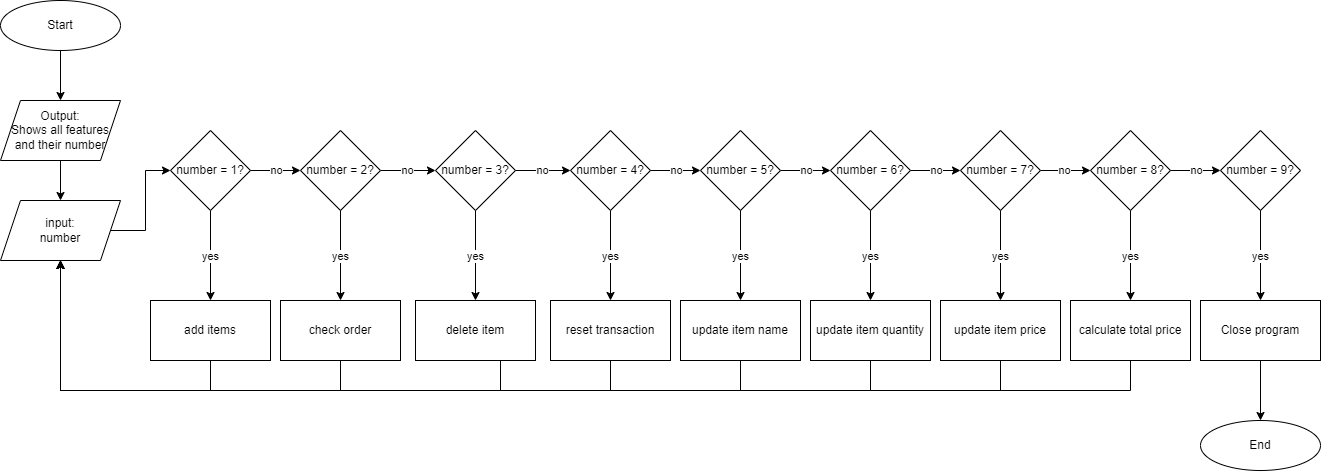

The diagram above was exported from draw.io. Its source (the exported page's mxGraphModel, read from the mxfile embedded in the PNG):
<mxGraphModel dx="1500" dy="819" grid="1" gridSize="10" guides="1" tooltips="1" connect="1" arrows="1" fold="1" page="1" pageScale="1" pageWidth="850" pageHeight="1100" math="0" shadow="0">
  <root>
    <mxCell id="0" />
    <mxCell id="1" parent="0" />
    <mxCell id="C0ho6as9yKPluwsZRdfr-4" value="" style="edgeStyle=orthogonalEdgeStyle;rounded=0;orthogonalLoop=1;jettySize=auto;html=1;" edge="1" parent="1" source="C0ho6as9yKPluwsZRdfr-2" target="C0ho6as9yKPluwsZRdfr-3">
      <mxGeometry relative="1" as="geometry" />
    </mxCell>
    <mxCell id="C0ho6as9yKPluwsZRdfr-2" value="Start" style="ellipse;whiteSpace=wrap;html=1;" vertex="1" parent="1">
      <mxGeometry x="10" y="10" width="120" height="50" as="geometry" />
    </mxCell>
    <mxCell id="C0ho6as9yKPluwsZRdfr-7" value="" style="edgeStyle=orthogonalEdgeStyle;rounded=0;orthogonalLoop=1;jettySize=auto;html=1;" edge="1" parent="1" source="C0ho6as9yKPluwsZRdfr-3" target="C0ho6as9yKPluwsZRdfr-6">
      <mxGeometry relative="1" as="geometry" />
    </mxCell>
    <mxCell id="C0ho6as9yKPluwsZRdfr-3" value="Output:&lt;br&gt;Shows all features and their number" style="shape=parallelogram;perimeter=parallelogramPerimeter;whiteSpace=wrap;html=1;fixedSize=1;" vertex="1" parent="1">
      <mxGeometry x="10" y="110" width="120" height="60" as="geometry" />
    </mxCell>
    <mxCell id="C0ho6as9yKPluwsZRdfr-10" value="" style="edgeStyle=orthogonalEdgeStyle;rounded=0;orthogonalLoop=1;jettySize=auto;html=1;" edge="1" parent="1" source="C0ho6as9yKPluwsZRdfr-6" target="C0ho6as9yKPluwsZRdfr-9">
      <mxGeometry relative="1" as="geometry" />
    </mxCell>
    <mxCell id="C0ho6as9yKPluwsZRdfr-6" value="input:&lt;br&gt;number" style="shape=parallelogram;perimeter=parallelogramPerimeter;whiteSpace=wrap;html=1;fixedSize=1;" vertex="1" parent="1">
      <mxGeometry x="10" y="210" width="120" height="60" as="geometry" />
    </mxCell>
    <mxCell id="C0ho6as9yKPluwsZRdfr-42" value="yes" style="edgeStyle=orthogonalEdgeStyle;rounded=0;orthogonalLoop=1;jettySize=auto;html=1;" edge="1" parent="1" source="C0ho6as9yKPluwsZRdfr-9" target="C0ho6as9yKPluwsZRdfr-41">
      <mxGeometry relative="1" as="geometry" />
    </mxCell>
    <mxCell id="C0ho6as9yKPluwsZRdfr-46" value="no" style="edgeStyle=orthogonalEdgeStyle;rounded=0;orthogonalLoop=1;jettySize=auto;html=1;" edge="1" parent="1" source="C0ho6as9yKPluwsZRdfr-9" target="C0ho6as9yKPluwsZRdfr-45">
      <mxGeometry relative="1" as="geometry" />
    </mxCell>
    <mxCell id="C0ho6as9yKPluwsZRdfr-9" value="number = 1?" style="rhombus;whiteSpace=wrap;html=1;" vertex="1" parent="1">
      <mxGeometry x="180" y="140" width="80" height="80" as="geometry" />
    </mxCell>
    <mxCell id="C0ho6as9yKPluwsZRdfr-70" style="edgeStyle=orthogonalEdgeStyle;rounded=0;orthogonalLoop=1;jettySize=auto;html=1;exitX=0.5;exitY=1;exitDx=0;exitDy=0;" edge="1" parent="1" source="C0ho6as9yKPluwsZRdfr-41">
      <mxGeometry relative="1" as="geometry">
        <mxPoint x="70" y="270" as="targetPoint" />
        <Array as="points">
          <mxPoint x="220" y="400" />
          <mxPoint x="70" y="400" />
        </Array>
      </mxGeometry>
    </mxCell>
    <mxCell id="C0ho6as9yKPluwsZRdfr-41" value="add items" style="whiteSpace=wrap;html=1;" vertex="1" parent="1">
      <mxGeometry x="160" y="310" width="120" height="60" as="geometry" />
    </mxCell>
    <mxCell id="C0ho6as9yKPluwsZRdfr-48" value="yes" style="edgeStyle=orthogonalEdgeStyle;rounded=0;orthogonalLoop=1;jettySize=auto;html=1;" edge="1" parent="1" source="C0ho6as9yKPluwsZRdfr-45" target="C0ho6as9yKPluwsZRdfr-47">
      <mxGeometry relative="1" as="geometry" />
    </mxCell>
    <mxCell id="C0ho6as9yKPluwsZRdfr-53" value="no" style="edgeStyle=orthogonalEdgeStyle;rounded=0;orthogonalLoop=1;jettySize=auto;html=1;" edge="1" parent="1" source="C0ho6as9yKPluwsZRdfr-45" target="C0ho6as9yKPluwsZRdfr-52">
      <mxGeometry relative="1" as="geometry" />
    </mxCell>
    <mxCell id="C0ho6as9yKPluwsZRdfr-45" value="number = 2?" style="rhombus;whiteSpace=wrap;html=1;" vertex="1" parent="1">
      <mxGeometry x="310" y="140" width="80" height="80" as="geometry" />
    </mxCell>
    <mxCell id="C0ho6as9yKPluwsZRdfr-51" style="edgeStyle=orthogonalEdgeStyle;rounded=0;orthogonalLoop=1;jettySize=auto;html=1;exitX=0.5;exitY=1;exitDx=0;exitDy=0;" edge="1" parent="1" source="C0ho6as9yKPluwsZRdfr-47">
      <mxGeometry relative="1" as="geometry">
        <mxPoint x="70" y="270" as="targetPoint" />
        <Array as="points">
          <mxPoint x="350" y="400" />
          <mxPoint x="70" y="400" />
        </Array>
      </mxGeometry>
    </mxCell>
    <mxCell id="C0ho6as9yKPluwsZRdfr-47" value="check order" style="whiteSpace=wrap;html=1;" vertex="1" parent="1">
      <mxGeometry x="290" y="310" width="120" height="60" as="geometry" />
    </mxCell>
    <mxCell id="C0ho6as9yKPluwsZRdfr-55" value="no" style="edgeStyle=orthogonalEdgeStyle;rounded=0;orthogonalLoop=1;jettySize=auto;html=1;" edge="1" parent="1" source="C0ho6as9yKPluwsZRdfr-52" target="C0ho6as9yKPluwsZRdfr-54">
      <mxGeometry relative="1" as="geometry" />
    </mxCell>
    <mxCell id="C0ho6as9yKPluwsZRdfr-67" value="yes" style="edgeStyle=orthogonalEdgeStyle;rounded=0;orthogonalLoop=1;jettySize=auto;html=1;" edge="1" parent="1" source="C0ho6as9yKPluwsZRdfr-52" target="C0ho6as9yKPluwsZRdfr-66">
      <mxGeometry relative="1" as="geometry" />
    </mxCell>
    <mxCell id="C0ho6as9yKPluwsZRdfr-52" value="number = 3?" style="rhombus;whiteSpace=wrap;html=1;" vertex="1" parent="1">
      <mxGeometry x="445" y="140" width="80" height="80" as="geometry" />
    </mxCell>
    <mxCell id="C0ho6as9yKPluwsZRdfr-57" value="no" style="edgeStyle=orthogonalEdgeStyle;rounded=0;orthogonalLoop=1;jettySize=auto;html=1;" edge="1" parent="1" source="C0ho6as9yKPluwsZRdfr-54" target="C0ho6as9yKPluwsZRdfr-56">
      <mxGeometry relative="1" as="geometry" />
    </mxCell>
    <mxCell id="C0ho6as9yKPluwsZRdfr-77" value="yes" style="edgeStyle=orthogonalEdgeStyle;rounded=0;orthogonalLoop=1;jettySize=auto;html=1;" edge="1" parent="1" source="C0ho6as9yKPluwsZRdfr-54" target="C0ho6as9yKPluwsZRdfr-76">
      <mxGeometry relative="1" as="geometry" />
    </mxCell>
    <mxCell id="C0ho6as9yKPluwsZRdfr-54" value="number = 4?" style="rhombus;whiteSpace=wrap;html=1;" vertex="1" parent="1">
      <mxGeometry x="580" y="140" width="80" height="80" as="geometry" />
    </mxCell>
    <mxCell id="C0ho6as9yKPluwsZRdfr-59" value="no" style="edgeStyle=orthogonalEdgeStyle;rounded=0;orthogonalLoop=1;jettySize=auto;html=1;" edge="1" parent="1" source="C0ho6as9yKPluwsZRdfr-56" target="C0ho6as9yKPluwsZRdfr-58">
      <mxGeometry relative="1" as="geometry" />
    </mxCell>
    <mxCell id="C0ho6as9yKPluwsZRdfr-80" value="yes" style="edgeStyle=orthogonalEdgeStyle;rounded=0;orthogonalLoop=1;jettySize=auto;html=1;" edge="1" parent="1" source="C0ho6as9yKPluwsZRdfr-56" target="C0ho6as9yKPluwsZRdfr-79">
      <mxGeometry relative="1" as="geometry" />
    </mxCell>
    <mxCell id="C0ho6as9yKPluwsZRdfr-56" value="number = 5?" style="rhombus;whiteSpace=wrap;html=1;" vertex="1" parent="1">
      <mxGeometry x="710" y="140" width="80" height="80" as="geometry" />
    </mxCell>
    <mxCell id="C0ho6as9yKPluwsZRdfr-61" value="no" style="edgeStyle=orthogonalEdgeStyle;rounded=0;orthogonalLoop=1;jettySize=auto;html=1;" edge="1" parent="1" source="C0ho6as9yKPluwsZRdfr-58" target="C0ho6as9yKPluwsZRdfr-60">
      <mxGeometry relative="1" as="geometry" />
    </mxCell>
    <mxCell id="C0ho6as9yKPluwsZRdfr-82" value="yes" style="edgeStyle=orthogonalEdgeStyle;rounded=0;orthogonalLoop=1;jettySize=auto;html=1;" edge="1" parent="1" source="C0ho6as9yKPluwsZRdfr-58" target="C0ho6as9yKPluwsZRdfr-81">
      <mxGeometry relative="1" as="geometry" />
    </mxCell>
    <mxCell id="C0ho6as9yKPluwsZRdfr-58" value="number = 6?" style="rhombus;whiteSpace=wrap;html=1;" vertex="1" parent="1">
      <mxGeometry x="840" y="140" width="80" height="80" as="geometry" />
    </mxCell>
    <mxCell id="C0ho6as9yKPluwsZRdfr-63" value="no" style="edgeStyle=orthogonalEdgeStyle;rounded=0;orthogonalLoop=1;jettySize=auto;html=1;" edge="1" parent="1" source="C0ho6as9yKPluwsZRdfr-60" target="C0ho6as9yKPluwsZRdfr-62">
      <mxGeometry relative="1" as="geometry" />
    </mxCell>
    <mxCell id="C0ho6as9yKPluwsZRdfr-86" value="yes" style="edgeStyle=orthogonalEdgeStyle;rounded=0;orthogonalLoop=1;jettySize=auto;html=1;" edge="1" parent="1" source="C0ho6as9yKPluwsZRdfr-60" target="C0ho6as9yKPluwsZRdfr-85">
      <mxGeometry relative="1" as="geometry" />
    </mxCell>
    <mxCell id="C0ho6as9yKPluwsZRdfr-60" value="number = 7?" style="rhombus;whiteSpace=wrap;html=1;" vertex="1" parent="1">
      <mxGeometry x="970" y="140" width="80" height="80" as="geometry" />
    </mxCell>
    <mxCell id="C0ho6as9yKPluwsZRdfr-65" value="no" style="edgeStyle=orthogonalEdgeStyle;rounded=0;orthogonalLoop=1;jettySize=auto;html=1;" edge="1" parent="1" source="C0ho6as9yKPluwsZRdfr-62" target="C0ho6as9yKPluwsZRdfr-64">
      <mxGeometry relative="1" as="geometry" />
    </mxCell>
    <mxCell id="C0ho6as9yKPluwsZRdfr-88" value="yes" style="edgeStyle=orthogonalEdgeStyle;rounded=0;orthogonalLoop=1;jettySize=auto;html=1;" edge="1" parent="1" source="C0ho6as9yKPluwsZRdfr-62" target="C0ho6as9yKPluwsZRdfr-87">
      <mxGeometry relative="1" as="geometry" />
    </mxCell>
    <mxCell id="C0ho6as9yKPluwsZRdfr-62" value="number = 8?" style="rhombus;whiteSpace=wrap;html=1;" vertex="1" parent="1">
      <mxGeometry x="1100" y="140" width="80" height="80" as="geometry" />
    </mxCell>
    <mxCell id="C0ho6as9yKPluwsZRdfr-90" value="yes" style="edgeStyle=orthogonalEdgeStyle;rounded=0;orthogonalLoop=1;jettySize=auto;html=1;" edge="1" parent="1" source="C0ho6as9yKPluwsZRdfr-64" target="C0ho6as9yKPluwsZRdfr-89">
      <mxGeometry relative="1" as="geometry" />
    </mxCell>
    <mxCell id="C0ho6as9yKPluwsZRdfr-64" value="number = 9?" style="rhombus;whiteSpace=wrap;html=1;" vertex="1" parent="1">
      <mxGeometry x="1230" y="140" width="80" height="80" as="geometry" />
    </mxCell>
    <mxCell id="C0ho6as9yKPluwsZRdfr-69" style="edgeStyle=orthogonalEdgeStyle;rounded=0;orthogonalLoop=1;jettySize=auto;html=1;exitX=0.5;exitY=1;exitDx=0;exitDy=0;entryX=0.5;entryY=1;entryDx=0;entryDy=0;" edge="1" parent="1" source="C0ho6as9yKPluwsZRdfr-66" target="C0ho6as9yKPluwsZRdfr-6">
      <mxGeometry relative="1" as="geometry">
        <Array as="points">
          <mxPoint x="510" y="400" />
          <mxPoint x="70" y="400" />
        </Array>
      </mxGeometry>
    </mxCell>
    <mxCell id="C0ho6as9yKPluwsZRdfr-66" value="delete item" style="whiteSpace=wrap;html=1;" vertex="1" parent="1">
      <mxGeometry x="425" y="310" width="120" height="60" as="geometry" />
    </mxCell>
    <mxCell id="C0ho6as9yKPluwsZRdfr-78" style="edgeStyle=orthogonalEdgeStyle;rounded=0;orthogonalLoop=1;jettySize=auto;html=1;exitX=0.5;exitY=1;exitDx=0;exitDy=0;entryX=0.5;entryY=1;entryDx=0;entryDy=0;" edge="1" parent="1" source="C0ho6as9yKPluwsZRdfr-76" target="C0ho6as9yKPluwsZRdfr-6">
      <mxGeometry relative="1" as="geometry">
        <Array as="points">
          <mxPoint x="620" y="400" />
          <mxPoint x="70" y="400" />
        </Array>
      </mxGeometry>
    </mxCell>
    <mxCell id="C0ho6as9yKPluwsZRdfr-76" value="reset transaction" style="whiteSpace=wrap;html=1;" vertex="1" parent="1">
      <mxGeometry x="560" y="310" width="120" height="60" as="geometry" />
    </mxCell>
    <mxCell id="C0ho6as9yKPluwsZRdfr-91" style="edgeStyle=orthogonalEdgeStyle;rounded=0;orthogonalLoop=1;jettySize=auto;html=1;exitX=0.5;exitY=1;exitDx=0;exitDy=0;entryX=0.5;entryY=1;entryDx=0;entryDy=0;" edge="1" parent="1" source="C0ho6as9yKPluwsZRdfr-79" target="C0ho6as9yKPluwsZRdfr-6">
      <mxGeometry relative="1" as="geometry">
        <Array as="points">
          <mxPoint x="750" y="400" />
          <mxPoint x="70" y="400" />
        </Array>
      </mxGeometry>
    </mxCell>
    <mxCell id="C0ho6as9yKPluwsZRdfr-79" value="update item name" style="whiteSpace=wrap;html=1;" vertex="1" parent="1">
      <mxGeometry x="690" y="310" width="120" height="60" as="geometry" />
    </mxCell>
    <mxCell id="C0ho6as9yKPluwsZRdfr-93" style="edgeStyle=orthogonalEdgeStyle;rounded=0;orthogonalLoop=1;jettySize=auto;html=1;exitX=0.5;exitY=1;exitDx=0;exitDy=0;entryX=0.5;entryY=1;entryDx=0;entryDy=0;" edge="1" parent="1" source="C0ho6as9yKPluwsZRdfr-81" target="C0ho6as9yKPluwsZRdfr-6">
      <mxGeometry relative="1" as="geometry">
        <Array as="points">
          <mxPoint x="880" y="400" />
          <mxPoint x="70" y="400" />
        </Array>
      </mxGeometry>
    </mxCell>
    <mxCell id="C0ho6as9yKPluwsZRdfr-81" value="update item quantity" style="whiteSpace=wrap;html=1;" vertex="1" parent="1">
      <mxGeometry x="820" y="310" width="120" height="60" as="geometry" />
    </mxCell>
    <mxCell id="C0ho6as9yKPluwsZRdfr-94" style="edgeStyle=orthogonalEdgeStyle;rounded=0;orthogonalLoop=1;jettySize=auto;html=1;exitX=0.5;exitY=1;exitDx=0;exitDy=0;entryX=0.5;entryY=1;entryDx=0;entryDy=0;" edge="1" parent="1" source="C0ho6as9yKPluwsZRdfr-85" target="C0ho6as9yKPluwsZRdfr-6">
      <mxGeometry relative="1" as="geometry">
        <Array as="points">
          <mxPoint x="1010" y="400" />
          <mxPoint x="70" y="400" />
        </Array>
      </mxGeometry>
    </mxCell>
    <mxCell id="C0ho6as9yKPluwsZRdfr-85" value="update item price" style="whiteSpace=wrap;html=1;" vertex="1" parent="1">
      <mxGeometry x="950" y="310" width="120" height="60" as="geometry" />
    </mxCell>
    <mxCell id="C0ho6as9yKPluwsZRdfr-97" style="edgeStyle=orthogonalEdgeStyle;rounded=0;orthogonalLoop=1;jettySize=auto;html=1;exitX=0.5;exitY=1;exitDx=0;exitDy=0;entryX=0.5;entryY=1;entryDx=0;entryDy=0;" edge="1" parent="1" source="C0ho6as9yKPluwsZRdfr-87" target="C0ho6as9yKPluwsZRdfr-6">
      <mxGeometry relative="1" as="geometry">
        <Array as="points">
          <mxPoint x="1140" y="400" />
          <mxPoint x="70" y="400" />
        </Array>
      </mxGeometry>
    </mxCell>
    <mxCell id="C0ho6as9yKPluwsZRdfr-87" value="calculate total price" style="whiteSpace=wrap;html=1;" vertex="1" parent="1">
      <mxGeometry x="1080" y="310" width="120" height="60" as="geometry" />
    </mxCell>
    <mxCell id="C0ho6as9yKPluwsZRdfr-100" style="edgeStyle=orthogonalEdgeStyle;rounded=0;orthogonalLoop=1;jettySize=auto;html=1;exitX=0.5;exitY=1;exitDx=0;exitDy=0;" edge="1" parent="1" source="C0ho6as9yKPluwsZRdfr-89" target="C0ho6as9yKPluwsZRdfr-99">
      <mxGeometry relative="1" as="geometry" />
    </mxCell>
    <mxCell id="C0ho6as9yKPluwsZRdfr-89" value="Close program" style="whiteSpace=wrap;html=1;" vertex="1" parent="1">
      <mxGeometry x="1210" y="310" width="120" height="60" as="geometry" />
    </mxCell>
    <mxCell id="C0ho6as9yKPluwsZRdfr-99" value="End" style="ellipse;whiteSpace=wrap;html=1;" vertex="1" parent="1">
      <mxGeometry x="1210" y="430" width="120" height="50" as="geometry" />
    </mxCell>
  </root>
</mxGraphModel>